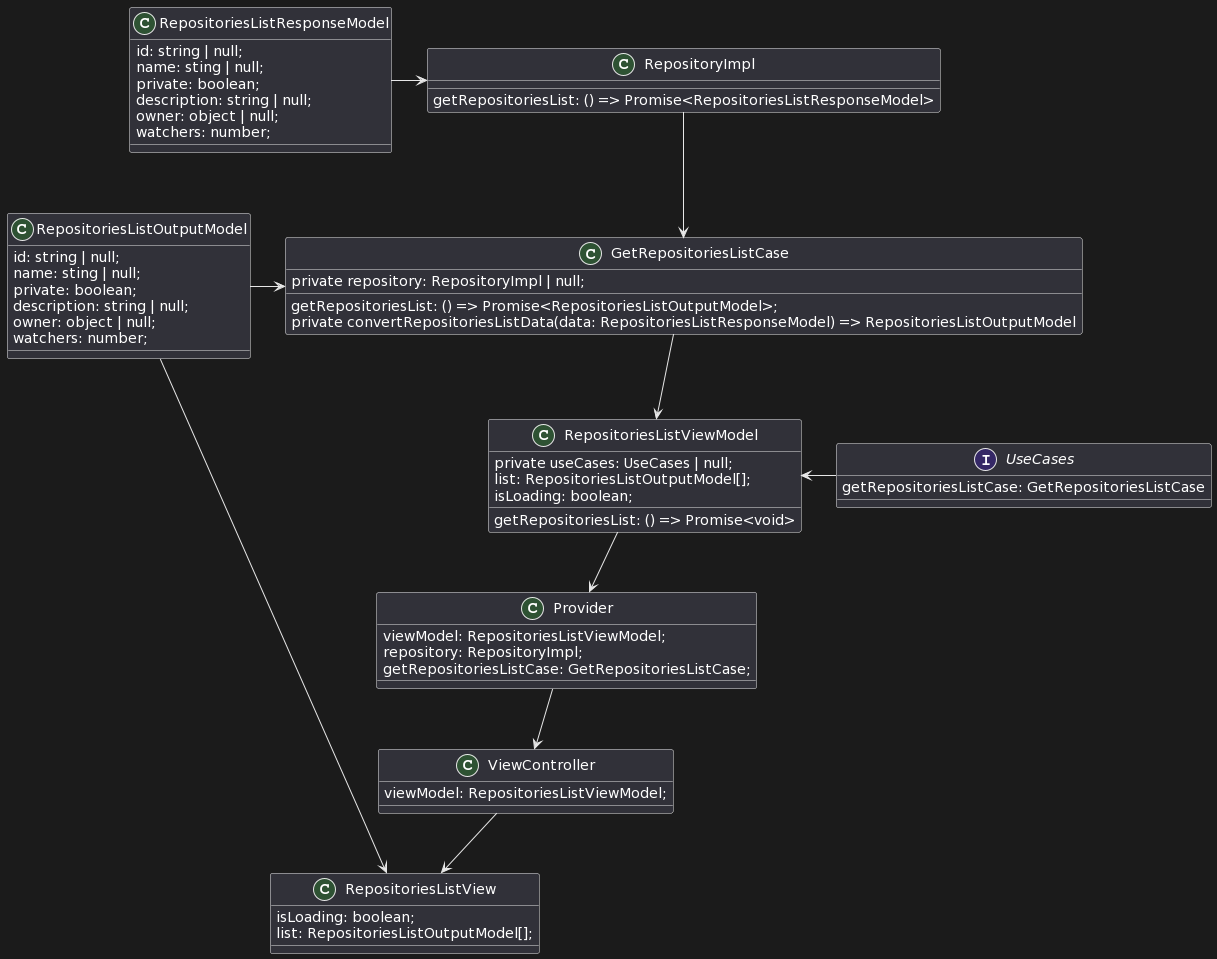

The diagram above was rendered by PlantUML. Its source (embedded in the PNG):
@startuml
class RepositoryImpl {
 getRepositoriesList: () => Promise<RepositoriesListResponseModel>
}


class GetRepositoriesListCase {
 private repository: RepositoryImpl | null;

 getRepositoriesList: () => Promise<RepositoriesListOutputModel>;
 private convertRepositoriesListData(data: RepositoriesListResponseModel) => RepositoriesListOutputModel
}

class RepositoriesListResponseModel {
 id: string | null;
 name: sting | null;
 private: boolean;
 description: string | null;
 owner: object | null;
 watchers: number;
}

class RepositoriesListOutputModel {
 id: string | null;
 name: sting | null;
 private: boolean;
 description: string | null;
 owner: object | null;
 watchers: number;
}

interface UseCases {
 getRepositoriesListCase: GetRepositoriesListCase
}

class RepositoriesListViewModel {
 private useCases: UseCases | null;
 list: RepositoriesListOutputModel[];
 isLoading: boolean;

 getRepositoriesList: () => Promise<void>
}

class Provider {
 viewModel: RepositoriesListViewModel;
 repository: RepositoryImpl;
 getRepositoriesListCase: GetRepositoriesListCase;
 
}

class ViewController {
 viewModel: RepositoriesListViewModel;
}

class RepositoriesListView {
 isLoading: boolean;
 list: RepositoriesListOutputModel[];
}

RepositoryImpl --> GetRepositoriesListCase
RepositoriesListResponseModel -> RepositoryImpl
RepositoriesListOutputModel -> GetRepositoriesListCase
RepositoriesListOutputModel -> RepositoriesListView
GetRepositoriesListCase --> RepositoriesListViewModel 
RepositoriesListViewModel <- UseCases
RepositoriesListViewModel --> Provider
Provider --> ViewController
ViewController --> RepositoriesListView
@enduml